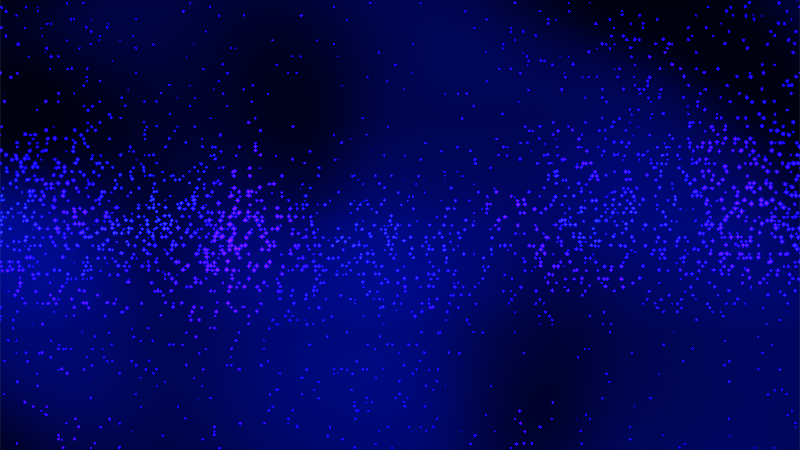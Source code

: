 # Source: Circuit.blend  (saved by Blender 2.82.7; exported with 4.5.12 LTS)
import bpy
from mathutils import Matrix  # noqa: F401  (used for matrix-valued properties, if any)

bpy.ops.wm.read_factory_settings(use_empty=True)
scene = bpy.context.scene
scene.name = 'Scene'

# ---- collections
col_collection = bpy.data.collections.new('Collection'); scene.collection.children.link(col_collection)

# ---- materials (node trees are filled in below, after node groups)
mat_material_001 = bpy.data.materials.new('Material.001')
mat_material_001.surface_render_method = 'BLENDED'
mat_material_001.blend_method = 'BLEND'

# ---- node groups
ng_fill = bpy.data.node_groups.new('Fill', 'ShaderNodeTree')
_s = ng_fill.interface.new_socket(name='Color', in_out='OUTPUT', socket_type='NodeSocketColor')
_s.default_value = (0.0, 0.0, 0.0, 0.0)
_s = ng_fill.interface.new_socket(name='SDF', in_out='INPUT', socket_type='NodeSocketFloat')
_s.default_value = 0.5
_s.min_value = -1e+04
_s.max_value = 1e+04
_s = ng_fill.interface.new_socket(name='Layer', in_out='INPUT', socket_type='NodeSocketColor')
_s.default_value = (0.5, 0.5, 0.5, 1.0)
_s = ng_fill.interface.new_socket(name='Fill', in_out='INPUT', socket_type='NodeSocketColor')
_s.default_value = (0.5, 0.5, 0.5, 1.0)
_N = ng_fill.nodes; _L = ng_fill.links
n0 = _N.new('NodeGroupOutput'); n0.name = 'Group Output'; n0.location = (299, 2)
n1 = _N.new('ShaderNodeMix'); n1.name = 'Mix'; n1.location = (81, -26)
n1.width = 143
n1.data_type = 'RGBA'
n2 = _N.new('NodeGroupInput'); n2.name = 'Group Input'; n2.location = (-329, -13)
n3 = _N.new('ShaderNodeMath'); n3.name = 'Math'; n3.location = (-104, 105)
n3.operation = 'LESS_THAN'
n3.inputs[1].default_value = 0.0
n3.inputs[2].default_value = -3.2
_L.new(n2.outputs[0], n3.inputs[0])
_L.new(n3.outputs[0], n1.inputs[0])
_L.new(n1.outputs[2], n0.inputs[0])
_L.new(n2.outputs[1], n1.inputs[6])
_L.new(n2.outputs[2], n1.inputs[7])
n0.is_active_output = True
ng_annular = bpy.data.node_groups.new('Annular', 'ShaderNodeTree')
_s = ng_annular.interface.new_socket(name='SDF', in_out='OUTPUT', socket_type='NodeSocketFloat')
_s.min_value = 0.0
_s.max_value = 0.0
_s = ng_annular.interface.new_socket(name='Thickness', in_out='OUTPUT', socket_type='NodeSocketFloat')
_s.default_value = 0.04
_s.min_value = 0.0
_s.max_value = 1e+04
_s = ng_annular.interface.new_socket(name='SDF', in_out='INPUT', socket_type='NodeSocketFloat')
_s.default_value = 0.5
_s.min_value = -1e+04
_s.max_value = 1e+04
_s = ng_annular.interface.new_socket(name='Thickness', in_out='INPUT', socket_type='NodeSocketFloat')
_s.default_value = 0.04
_s.min_value = 0.0
_s.max_value = 1e+04
_N = ng_annular.nodes; _L = ng_annular.links
n0 = _N.new('ShaderNodeMath'); n0.name = 'Math.001'; n0.location = (48, 33)
n0.operation = 'SUBTRACT'
n0.inputs[2].default_value = 0.04
n1 = _N.new('ShaderNodeMath'); n1.name = 'Math'; n1.location = (-161, 62)
n1.operation = 'ABSOLUTE'
n1.inputs[1].default_value = 0.0
n2 = _N.new('ShaderNodeMath'); n2.name = 'Math.002'; n2.location = (-166, -90)
n2.operation = 'DIVIDE'
n2.inputs[1].default_value = 2.0
n2.inputs[2].default_value = 0.04
n3 = _N.new('NodeGroupInput'); n3.name = 'Group Input'; n3.location = (-580, -80)
n4 = _N.new('NodeGroupOutput'); n4.name = 'Group Output'; n4.location = (260, 0)
_L.new(n3.outputs[0], n1.inputs[0])
_L.new(n3.outputs[1], n1.inputs[2])
_L.new(n3.outputs[1], n2.inputs[0])
_L.new(n1.outputs[0], n0.inputs[0])
_L.new(n2.outputs[0], n0.inputs[1])
_L.new(n0.outputs[0], n4.inputs[0])
_L.new(n3.outputs[1], n4.inputs[1])
n4.is_active_output = True

# ---- material node trees
mat_material_001.use_nodes = True; mat_material_001.node_tree.nodes.clear()
_N = mat_material_001.node_tree.nodes; _L = mat_material_001.node_tree.links
n0 = _N.new('ShaderNodeOutputMaterial'); n0.name = 'Material Output'; n0.location = (-6377, -1323)
n0.target = 'CYCLES'
n1 = _N.new('ShaderNodeGroup'); n1.name = 'Group'; n1.location = (-6643, -1333)
n1.node_tree = ng_fill
n2 = _N.new('ShaderNodeMath'); n2.name = 'Math.002'; n2.location = (-6511, -1573)
n2.operation = 'MULTIPLY'
n2.inputs[2].default_value = 0.0
n3 = _N.new('ShaderNodeMath'); n3.name = 'Math'; n3.location = (-7248, -1335)
n3.operation = 'MULTIPLY'
n3.inputs[1].default_value = 7.2
n3.inputs[2].default_value = 0.0
n4 = _N.new('ShaderNodeCombineColor'); n4.name = 'Combine HSV'; n4.location = (-6911, -1485)
n5 = _N.new('ShaderNodeSeparateColor'); n5.name = 'Separate HSV'; n5.location = (-7351, -1697)
n6 = _N.new('ShaderNodeMath'); n6.name = 'Math.003'; n6.location = (-7468, -1359)
n6.operation = 'MULTIPLY'
n6.inputs[2].default_value = 0.0
n7 = _N.new('ShaderNodeTexVoronoi'); n7.name = 'Voronoi Texture'; n7.location = (-8123, -1320)
n7.voronoi_dimensions = '2D'
n7.distance = 'MINKOWSKI'
n7.inputs[2].default_value = 194.3
n8 = _N.new('ShaderNodeMath'); n8.name = 'Math.004'; n8.location = (-7503, -1198)
n8.operation = 'GREATER_THAN'
n8.inputs[2].default_value = 0.0
n9 = _N.new('ShaderNodeGroup'); n9.name = 'Group.001'; n9.location = (-7013, -1204)
n9.node_tree = ng_annular
n10 = _N.new('ShaderNodeTexNoise'); n10.name = 'Noise Texture.002'; n10.location = (-7943, -1173)
n10.inputs[2].default_value = 2.29
n10.inputs[3].default_value = 1.22
n11 = _N.new('ShaderNodeMath'); n11.name = 'Math.005'; n11.location = (-7229, -1162)
n11.operation = 'MULTIPLY'
n11.inputs[2].default_value = 0.0
n12 = _N.new('ShaderNodeMath'); n12.name = 'Math.001'; n12.location = (-7252, -1500)
n12.operation = 'MULTIPLY'
n12.inputs[1].default_value = 591.0
n12.inputs[2].default_value = 0.0
n13 = _N.new('ShaderNodeSeparateXYZ'); n13.name = 'Separate XYZ'; n13.location = (-8771, -1094)
n14 = _N.new('ShaderNodeMath'); n14.name = 'Math.007'; n14.location = (-8558, -1078)
n14.operation = 'PINGPONG'
n14.inputs[2].default_value = 0.0
n15 = _N.new('ShaderNodeMath'); n15.name = 'Math.008'; n15.location = (-7120, -1653)
n15.operation = 'MULTIPLY'
n15.inputs[2].default_value = 0.0
n16 = _N.new('ShaderNodeValToRGB'); n16.name = 'ColorRamp'; n16.location = (-7648, -1713)
while len(n16.color_ramp.elements) > 1: n16.color_ramp.elements.remove(n16.color_ramp.elements[-1])
n16.color_ramp.elements[0].position = 0.0; n16.color_ramp.elements[0].color = (0.03387, 0.3852, 1.0, 1.0)
_e = n16.color_ramp.elements.new(0.5182); _e.color = (0.1117, 0.02079, 1.0, 1.0)
_e = n16.color_ramp.elements.new(1.0); _e.color = (0.8747, 0.0, 1.0, 1.0)
n17 = _N.new('ShaderNodeTexNoise'); n17.name = 'Noise Texture'; n17.location = (-7843, -1602)
n17.noise_dimensions = '4D'
n17.inputs[1].default_value = 3.17
n17.inputs[2].default_value = 1.5
n17.inputs[8].default_value = 4.12
n18 = _N.new('ShaderNodeValToRGB'); n18.name = 'ColorRamp.002'; n18.location = (-7582, -637)
n18.color_ramp.interpolation = 'EASE'
while len(n18.color_ramp.elements) > 1: n18.color_ramp.elements.remove(n18.color_ramp.elements[-1])
n18.color_ramp.elements[0].position = 0.0; n18.color_ramp.elements[0].color = (0.03603, 0.08792, 1.0, 1.0)
_e = n18.color_ramp.elements.new(0.15); _e.color = (0.0, 0.009266, 1.0, 1.0)
_e = n18.color_ramp.elements.new(0.6591); _e.color = (0.0, 0.0, 0.0, 1.0)
_e = n18.color_ramp.elements.new(1.0); _e.color = (0.0, 0.0, 0.0, 1.0)
n19 = _N.new('ShaderNodeMapRange'); n19.name = 'Map Range.001'; n19.location = (-8325, -1213)
n19.inputs[2].default_value = 0.5
n19.inputs[3].default_value = 1.0
n19.inputs[4].default_value = 0.0
n20 = _N.new('ShaderNodeMix'); n20.name = 'Mix'; n20.location = (-7248, -811)
n20.data_type = 'RGBA'
n21 = _N.new('ShaderNodeMapRange'); n21.name = 'Map Range'; n21.location = (-8315, -971)
n21.inputs[1].default_value = -0.13
n21.inputs[2].default_value = 0.27
n21.inputs[3].default_value = 1.0
n21.inputs[4].default_value = 0.32
n22 = _N.new('ShaderNodeTexNoise'); n22.name = 'Noise Texture.001'; n22.location = (-7879, -856)
n22.noise_dimensions = '4D'
n22.inputs[1].default_value = 3.17
n22.inputs[2].default_value = 1.89
n22.inputs[3].default_value = 0.0
n22.inputs[8].default_value = 1.29
n23 = _N.new('ShaderNodeTexCoord'); n23.name = 'Texture Coordinate'; n23.location = (-8982, -1073)
n24 = _N.new('ShaderNodeMath'); n24.name = 'Math.006'; n24.location = (-7730, -1162)
n24.operation = 'MULTIPLY'
n24.inputs[2].default_value = 0.0
n25 = _N.new('ShaderNodeValToRGB'); n25.name = 'ColorRamp.001'; n25.location = (-7582, -906)
n25.color_ramp.interpolation = 'EASE'
while len(n25.color_ramp.elements) > 1: n25.color_ramp.elements.remove(n25.color_ramp.elements[-1])
n25.color_ramp.elements[0].position = 0.01818; n25.color_ramp.elements[0].color = (0.001178, 0.00185, 0.006322, 1.0)
_e = n25.color_ramp.elements.new(0.25); _e.color = (0.0, 0.001032, 0.01715, 1.0)
_e = n25.color_ramp.elements.new(1.0); _e.color = (0.0, 0.0, 0.0, 1.0)
n26 = _N.new('ShaderNodeOutputMaterial'); n26.name = 'Material Output.001'; n26.location = (0, 0)
n26.target = 'EEVEE'
n27 = _N.new('ShaderNodeMixShader'); n27.name = 'Mix Shader'; n27.location = (0, 0)
n27.label = 'Disable Shadow'
n27.hide = True
n28 = _N.new('ShaderNodeLightPath'); n28.name = 'Light Path'; n28.location = (0, 0)
n28.hide = True
n29 = _N.new('ShaderNodeBsdfTransparent'); n29.name = 'Transparent BSDF'; n29.location = (0, 0)
n29.hide = True
_L.new(n9.outputs[0], n1.inputs[0])
_L.new(n1.outputs[0], n0.inputs[0])
_L.new(n7.outputs[1], n6.inputs[0])
_L.new(n7.outputs[1], n12.inputs[0])
_L.new(n12.outputs[0], n4.inputs[2])
_L.new(n4.outputs[0], n1.inputs[2])
_L.new(n6.outputs[0], n3.inputs[0])
_L.new(n17.outputs[0], n6.inputs[1])
_L.new(n17.outputs[0], n16.inputs[0])
_L.new(n16.outputs[0], n5.inputs[0])
_L.new(n5.outputs[0], n4.inputs[0])
_L.new(n5.outputs[1], n15.inputs[0])
_L.new(n7.outputs[1], n8.inputs[1])
_L.new(n8.outputs[0], n11.inputs[1])
_L.new(n10.outputs[0], n24.inputs[0])
_L.new(n7.outputs[2], n10.inputs[0])
_L.new(n7.outputs[0], n9.inputs[0])
_L.new(n3.outputs[0], n11.inputs[0])
_L.new(n11.outputs[0], n9.inputs[1])
_L.new(n24.outputs[0], n8.inputs[0])
_L.new(n23.outputs[3], n13.inputs[0])
_L.new(n13.outputs[1], n14.inputs[0])
_L.new(n21.outputs[0], n24.inputs[1])
_L.new(n14.outputs[0], n21.inputs[0])
_L.new(n15.outputs[0], n4.inputs[1])
_L.new(n14.outputs[0], n19.inputs[0])
_L.new(n19.outputs[0], n15.inputs[1])
_L.new(n22.outputs[0], n25.inputs[0])
_L.new(n20.outputs[2], n1.inputs[1])
_L.new(n22.outputs[0], n18.inputs[0])
_L.new(n18.outputs[0], n20.inputs[7])
_L.new(n25.outputs[0], n20.inputs[6])
_L.new(n24.outputs[0], n20.inputs[0])
_L.new(n1.outputs[0], n27.inputs[1])
_L.new(n27.outputs[0], n26.inputs[0])
_L.new(n28.outputs[1], n27.inputs[0])
_L.new(n29.outputs[0], n27.inputs[2])
n0.is_active_output = True

# ---- world
world_world = bpy.data.worlds.new('World'); scene.world = world_world
world_world.use_nodes = True; world_world.node_tree.nodes.clear()
_N = world_world.node_tree.nodes; _L = world_world.node_tree.links
n0 = _N.new('ShaderNodeOutputWorld'); n0.name = 'World Output'; n0.location = (300, 300)
n1 = _N.new('ShaderNodeBackground'); n1.name = 'Background'; n1.location = (10, 300)
n1.inputs[0].default_value = (0.05088, 0.05088, 0.05088, 1.0)
_L.new(n1.outputs[0], n0.inputs[0])
n0.is_active_output = True
world_world.color = (0.05088, 0.05088, 0.05088)
world_world.use_sun_shadow = False
world_world.sun_shadow_jitter_overblur = 0.0

# ---- cameras
cam_camera = bpy.data.cameras.new('Camera')
cam_camera.type = 'ORTHO'
cam_camera.clip_end = 100.0
cam_camera.ortho_scale = 2.0
cam_camera.show_background_images = True

# ---- lights
light_light = bpy.data.lights.new('Light', 'POINT')
light_light.transmission_factor = 0.0
light_light.energy = 1000.0
light_light.shadow_soft_size = 0.1
light_light.shadow_maximum_resolution = 0.006
light_light.use_absolute_resolution = True

# ---- meshes
me_plane = bpy.data.meshes.new('Plane')
me_plane.from_pydata([(-1.0, -1.0, 0.0), (1.0, -1.0, 0.0), (-1.0, 1.0, 0.0), (1.0, 1.0, 0.0)], [], [(0, 1, 3, 2)])
_uv = me_plane.uv_layers.new(name='UVMap')
_uv.uv.foreach_set('vector', [0.0, 0.0, 1.0, 0.0, 1.0, 1.0, 0.0, 1.0])
me_plane.materials.append(mat_material_001)
me_plane.use_remesh_fix_poles = True
me_plane.use_remesh_preserve_attributes = False
me_plane.use_mirror_vertex_groups = False
me_plane.update()

# ---- objects
ob_light = bpy.data.objects.new('Light', light_light)
ob_camera = bpy.data.objects.new('Camera', cam_camera)
ob_plane = bpy.data.objects.new('Plane', me_plane)

# ---- transforms, parenting, visibility, modifiers, constraints
ob_light.location = (4.076, 1.005, 5.904)
ob_light.rotation_euler = (0.6503, 0.05522, 1.866)
ob_light.lock_rotations_4d = False
ob_light.empty_display_type = 'ARROWS'
ob_light.color = (0.0, 0.0, 0.0, 0.0)
ob_light.lineart.crease_threshold = 0.0
ob_camera.location = (0.0, 0.0, 5.44)
ob_camera.lock_rotations_4d = False
ob_camera.empty_display_type = 'ARROWS'
ob_camera.color = (0.0, 0.0, 0.0, 0.0)
ob_camera.display_type = 'WIRE'
ob_camera.lineart.crease_threshold = 0.0
ob_plane.location = (0.0, 0.0, 2.67)
ob_plane.visible_shadow = False
ob_plane.lineart.crease_threshold = 0.0

# ---- collection membership
col_collection.objects.link(ob_light)
col_collection.objects.link(ob_camera)
col_collection.objects.link(ob_plane)

# ---- scene / render settings (as saved in the file)
scene.camera = ob_camera
scene.frame_start = 0; scene.frame_end = 120; scene.frame_set(57)
scene.render.engine = 'BLENDER_EEVEE_NEXT'
scene.render.image_settings.color_depth = '16'
scene.render.image_settings.compression = 5
scene.render.resolution_x = 3840
scene.render.resolution_y = 2160
scene.render.fps = 25
scene.render.fps_base = 2.0
scene.render.frame_map_old = 60
scene.render.frame_map_new = 60
scene.render.film_transparent = True
scene.render.border_min_x = 0.2553
scene.render.border_min_y = 0.1049
scene.render.border_max_x = 0.7204
scene.render.border_max_y = 0.3161
scene.render.use_crop_to_border = True
scene.cycles.use_denoising = False
scene.cycles.samples = 128
scene.cycles.sampling_pattern = 'TABULATED_SOBOL'
scene.cycles.use_adaptive_sampling = False
scene.cycles.use_light_tree = False
scene.eevee.use_taa_reprojection = False
scene.view_settings.view_transform = 'Standard'
bpy.context.view_layer.update()
